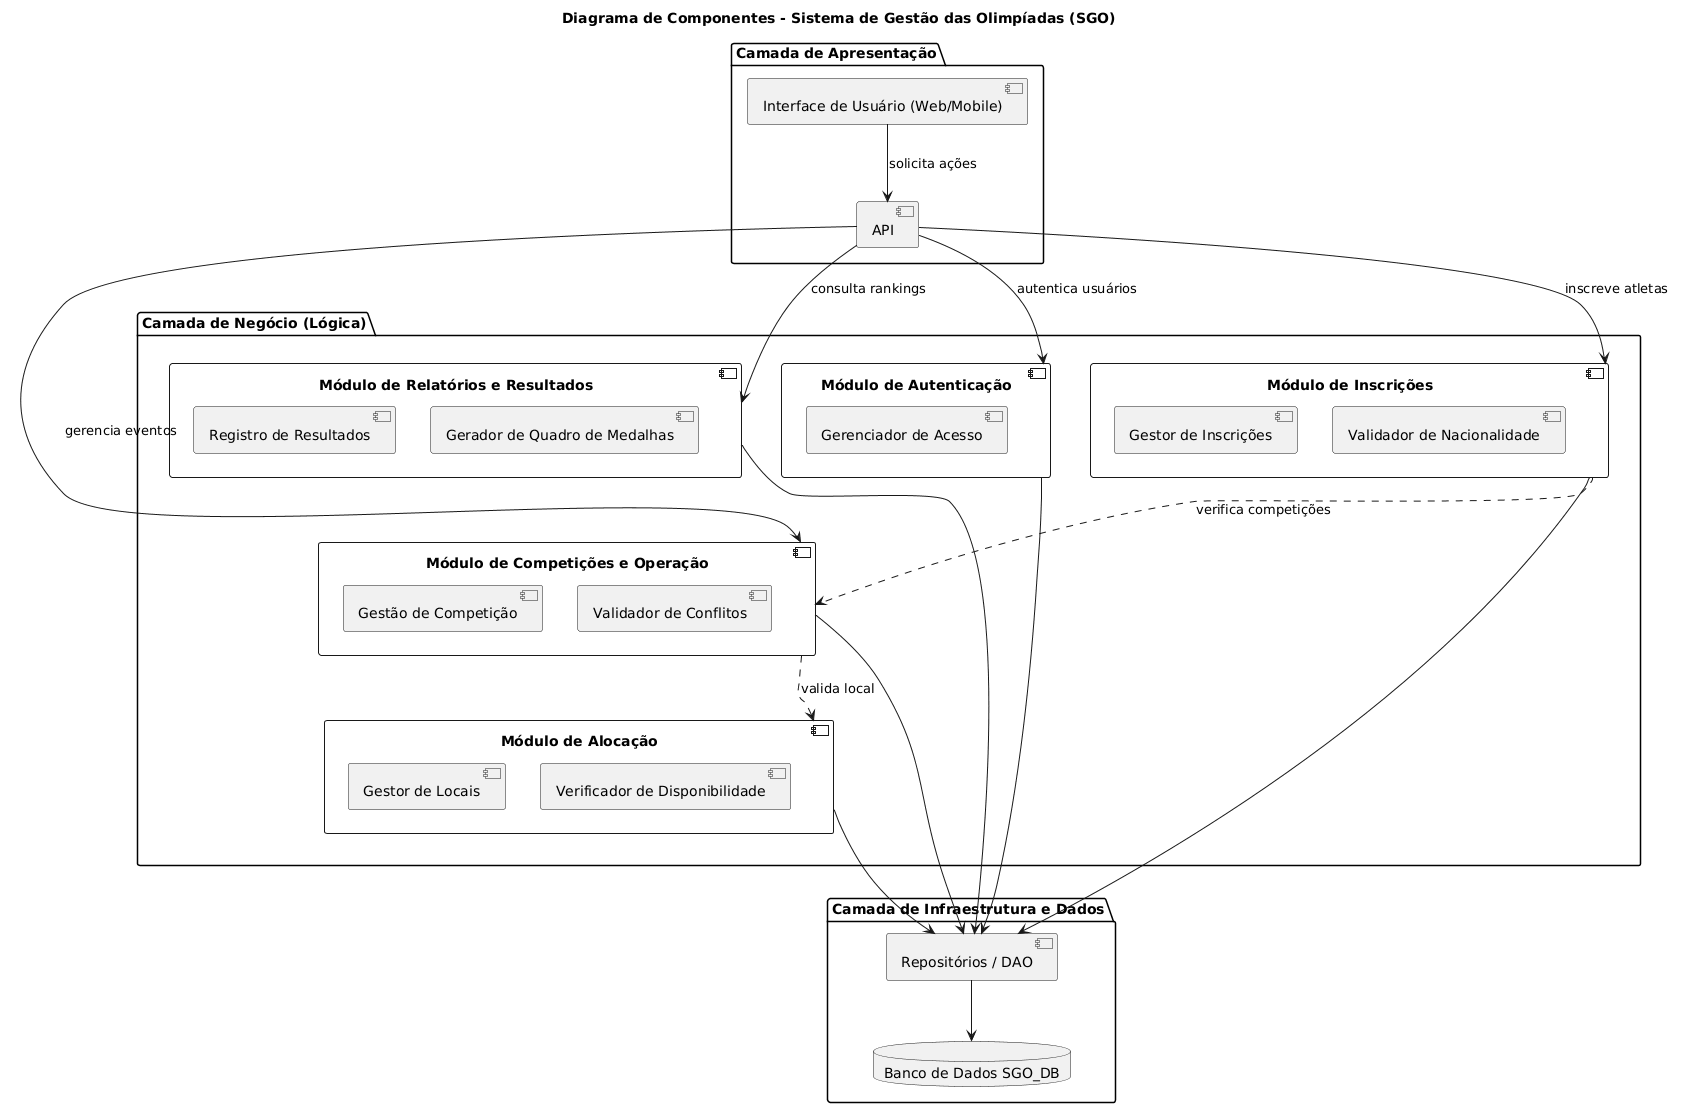

The diagram above was rendered by PlantUML. Its source (embedded in the PNG):
@startuml
title Diagrama de Componentes - Sistema de Gestão das Olimpíadas (SGO)

skinparam componentStyle uml2

package "Camada de Apresentação" {
    [Interface de Usuário (Web/Mobile)] as UI
    [API] as API
}

package "Camada de Negócio (Lógica)" {
    component "Módulo de Competições e Operação" as CompModulo {
        [Gestão de Competição]
        [Validador de Conflitos]
    }
    
    component "Módulo de Alocação" as AlocModulo {
        [Gestor de Locais]
        [Verificador de Disponibilidade]
    }
    
    component "Módulo de Inscrições" as InscrModulo {
        [Gestor de Inscrições]
        [Validador de Nacionalidade]
    }
    
    component "Módulo de Relatórios e Resultados" as RelModulo {
        [Registro de Resultados]
        [Gerador de Quadro de Medalhas]
    }
    
    component "Módulo de Autenticação" as AuthModulo {
        [Gerenciador de Acesso]
    }
}

package "Camada de Infraestrutura e Dados" {
    [Repositórios / DAO] as Repo
    database "Banco de Dados SGO_DB" as DB
}

' Relacionamentos e Interações
UI --> API : solicita ações
API --> CompModulo : gerencia eventos
API --> InscrModulo : inscreve atletas
API --> RelModulo : consulta rankings
API --> AuthModulo : autentica usuários

CompModulo ..> AlocModulo : valida local
InscrModulo ..> CompModulo : verifica competições

CompModulo --> Repo
InscrModulo --> Repo
AlocModulo --> Repo
RelModulo --> Repo
AuthModulo --> Repo

Repo --> DB
@enduml